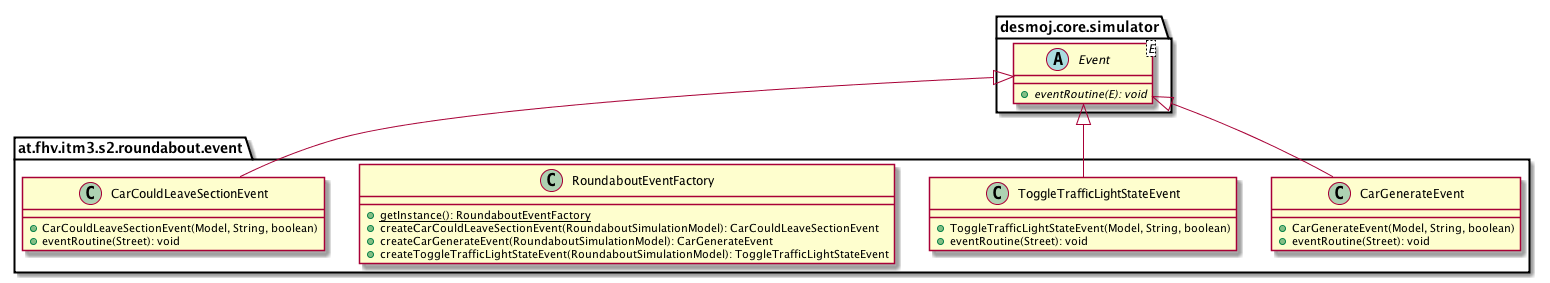

The diagram above was rendered by PlantUML. Its source (embedded in the PNG):
@startuml

    namespace at.fhv.itm3.s2.roundabout.event {

        class CarGenerateEvent [[../../../../../at/fhv/itm3/s2/roundabout/event/CarGenerateEvent.html]] {
            +CarGenerateEvent(Model, String, boolean)
            +eventRoutine(Street): void
        }

        class ToggleTrafficLightStateEvent [[../../../../../at/fhv/itm3/s2/roundabout/event/ToggleTrafficLightStateEvent.html]] {
            +ToggleTrafficLightStateEvent(Model, String, boolean)
            +eventRoutine(Street): void
        }

        class RoundaboutEventFactory [[../../../../../at/fhv/itm3/s2/roundabout/event/RoundaboutEventFactory.html]] {
            {static} +getInstance(): RoundaboutEventFactory
            +createCarCouldLeaveSectionEvent(RoundaboutSimulationModel): CarCouldLeaveSectionEvent
            +createCarGenerateEvent(RoundaboutSimulationModel): CarGenerateEvent
            +createToggleTrafficLightStateEvent(RoundaboutSimulationModel): ToggleTrafficLightStateEvent
        }

        class CarCouldLeaveSectionEvent [[../../../../../at/fhv/itm3/s2/roundabout/event/CarCouldLeaveSectionEvent.html]] {
            +CarCouldLeaveSectionEvent(Model, String, boolean)
            +eventRoutine(Street): void
        }

        abstract class desmoj.core.simulator.Event<E> {
            {abstract} +eventRoutine(E): void
        }
        desmoj.core.simulator.Event <|-- CarGenerateEvent

        desmoj.core.simulator.Event <|-- ToggleTrafficLightStateEvent

        desmoj.core.simulator.Event <|-- CarCouldLeaveSectionEvent

    }

@enduml